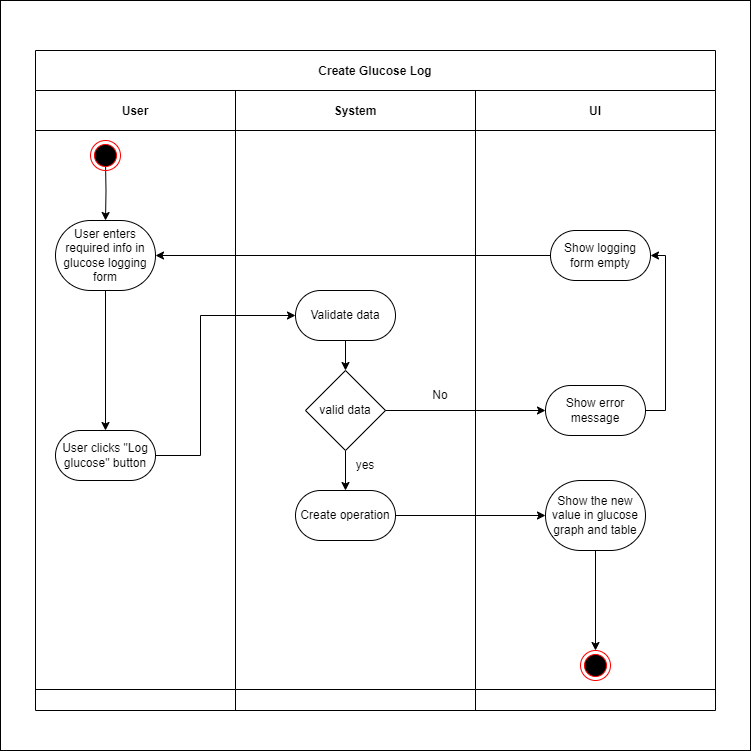

The diagram above was exported from draw.io. Its source (the exported page's mxGraphModel, read from the mxfile embedded in the PNG):
<mxGraphModel dx="1276" dy="986" grid="1" gridSize="10" guides="1" tooltips="1" connect="1" arrows="1" fold="1" page="1" pageScale="1" pageWidth="850" pageHeight="1100" math="0" shadow="0">
  <root>
    <mxCell id="0" />
    <mxCell id="1" parent="0" />
    <mxCell id="2" value="" style="rounded=0;whiteSpace=wrap;html=1;" vertex="1" parent="1">
      <mxGeometry x="50" y="40" width="750" height="750" as="geometry" />
    </mxCell>
    <mxCell id="3" value="Create Glucose Log" style="shape=table;childLayout=tableLayout;startSize=40;collapsible=0;recursiveResize=0;expand=0;fillColor=none;fontStyle=1" vertex="1" parent="1">
      <mxGeometry x="85" y="90" width="680" height="660" as="geometry" />
    </mxCell>
    <mxCell id="4" value="" style="shape=tableRow;horizontal=0;swimlaneHead=0;swimlaneBody=0;top=0;left=0;bottom=0;right=0;fillColor=none;points=[[0,0.5],[1,0.5]];portConstraint=eastwest;startSize=0;collapsible=0;recursiveResize=0;expand=0;fontStyle=1;" vertex="1" parent="3">
      <mxGeometry y="40" width="680" height="599" as="geometry" />
    </mxCell>
    <mxCell id="5" value="User" style="swimlane;swimlaneHead=0;swimlaneBody=0;connectable=0;fillColor=none;startSize=40;collapsible=0;recursiveResize=0;expand=0;fontStyle=1;" vertex="1" parent="4">
      <mxGeometry width="200" height="599" as="geometry">
        <mxRectangle width="200" height="599" as="alternateBounds" />
      </mxGeometry>
    </mxCell>
    <mxCell id="6" value="User enters required info in glucose logging form" style="rounded=1;whiteSpace=wrap;html=1;arcSize=50;" vertex="1" parent="5">
      <mxGeometry x="20" y="130" width="100" height="70" as="geometry" />
    </mxCell>
    <mxCell id="7" value="" style="edgeStyle=orthogonalEdgeStyle;rounded=0;orthogonalLoop=1;jettySize=auto;html=1;exitX=0.5;exitY=1;exitDx=0;exitDy=0;" edge="1" parent="5" source="6" target="9">
      <mxGeometry relative="1" as="geometry">
        <mxPoint x="70" y="270" as="sourcePoint" />
      </mxGeometry>
    </mxCell>
    <mxCell id="9" value="User clicks &quot;Log glucose&quot; button" style="rounded=1;whiteSpace=wrap;html=1;arcSize=50;" vertex="1" parent="5">
      <mxGeometry x="20" y="340" width="100" height="50" as="geometry" />
    </mxCell>
    <mxCell id="10" style="edgeStyle=orthogonalEdgeStyle;rounded=0;orthogonalLoop=1;jettySize=auto;html=1;exitX=0.5;exitY=1;exitDx=0;exitDy=0;entryX=0.5;entryY=0;entryDx=0;entryDy=0;" edge="1" parent="5" target="6">
      <mxGeometry relative="1" as="geometry">
        <mxPoint x="70" y="70" as="sourcePoint" />
      </mxGeometry>
    </mxCell>
    <mxCell id="11" value="" style="ellipse;html=1;shape=endState;fillColor=#000000;strokeColor=#ff0000;" vertex="1" parent="5">
      <mxGeometry x="55" y="50" width="30" height="30" as="geometry" />
    </mxCell>
    <mxCell id="12" value="System" style="swimlane;swimlaneHead=0;swimlaneBody=0;connectable=0;fillColor=none;startSize=40;collapsible=0;recursiveResize=0;expand=0;fontStyle=1;" vertex="1" parent="4">
      <mxGeometry x="200" width="240" height="599" as="geometry">
        <mxRectangle width="240" height="599" as="alternateBounds" />
      </mxGeometry>
    </mxCell>
    <mxCell id="13" value="" style="edgeStyle=orthogonalEdgeStyle;rounded=0;orthogonalLoop=1;jettySize=auto;html=1;" edge="1" parent="12" source="14" target="16">
      <mxGeometry relative="1" as="geometry" />
    </mxCell>
    <mxCell id="14" value="Validate data" style="rounded=1;whiteSpace=wrap;html=1;arcSize=50;" vertex="1" parent="12">
      <mxGeometry x="60" y="200" width="100" height="50" as="geometry" />
    </mxCell>
    <mxCell id="15" value="" style="edgeStyle=orthogonalEdgeStyle;rounded=0;orthogonalLoop=1;jettySize=auto;html=1;" edge="1" parent="12" source="16" target="17">
      <mxGeometry relative="1" as="geometry" />
    </mxCell>
    <mxCell id="16" value="valid data" style="rhombus;whiteSpace=wrap;html=1;" vertex="1" parent="12">
      <mxGeometry x="70" y="280" width="80" height="80" as="geometry" />
    </mxCell>
    <mxCell id="17" value="Create operation" style="rounded=1;whiteSpace=wrap;html=1;arcSize=50;" vertex="1" parent="12">
      <mxGeometry x="60" y="400" width="100" height="50" as="geometry" />
    </mxCell>
    <mxCell id="18" value="yes" style="text;html=1;align=center;verticalAlign=middle;whiteSpace=wrap;rounded=0;" vertex="1" parent="12">
      <mxGeometry x="100" y="360" width="60" height="30" as="geometry" />
    </mxCell>
    <mxCell id="19" value="No" style="text;html=1;align=center;verticalAlign=middle;whiteSpace=wrap;rounded=0;" vertex="1" parent="12">
      <mxGeometry x="175" y="290" width="60" height="30" as="geometry" />
    </mxCell>
    <mxCell id="20" value="UI" style="swimlane;swimlaneHead=0;swimlaneBody=0;connectable=0;fillColor=none;startSize=40;collapsible=0;recursiveResize=0;expand=0;fontStyle=1;" vertex="1" parent="4">
      <mxGeometry x="440" width="240" height="599" as="geometry">
        <mxRectangle width="240" height="599" as="alternateBounds" />
      </mxGeometry>
    </mxCell>
    <mxCell id="23" value="Show error message" style="rounded=1;whiteSpace=wrap;html=1;arcSize=50;" vertex="1" parent="20">
      <mxGeometry x="70" y="295" width="100" height="50" as="geometry" />
    </mxCell>
    <mxCell id="24" value="" style="edgeStyle=orthogonalEdgeStyle;rounded=0;orthogonalLoop=1;jettySize=auto;html=1;entryX=0.5;entryY=0;entryDx=0;entryDy=0;" edge="1" parent="20" source="25" target="26">
      <mxGeometry relative="1" as="geometry">
        <mxPoint x="120" y="480" as="targetPoint" />
      </mxGeometry>
    </mxCell>
    <mxCell id="25" value="Show the new value in glucose graph and table" style="rounded=1;whiteSpace=wrap;html=1;arcSize=50;" vertex="1" parent="20">
      <mxGeometry x="70" y="390" width="100" height="70" as="geometry" />
    </mxCell>
    <mxCell id="26" value="" style="ellipse;html=1;shape=endState;fillColor=#000000;strokeColor=#ff0000;" vertex="1" parent="20">
      <mxGeometry x="105" y="560" width="30" height="30" as="geometry" />
    </mxCell>
    <mxCell id="36" value="Show logging form empty" style="rounded=1;whiteSpace=wrap;html=1;arcSize=50;" vertex="1" parent="20">
      <mxGeometry x="75" y="140" width="100" height="50" as="geometry" />
    </mxCell>
    <mxCell id="22" style="edgeStyle=orthogonalEdgeStyle;rounded=0;orthogonalLoop=1;jettySize=auto;html=1;exitX=1;exitY=0.5;exitDx=0;exitDy=0;entryX=1;entryY=0.5;entryDx=0;entryDy=0;" edge="1" parent="20" source="23" target="36">
      <mxGeometry relative="1" as="geometry">
        <mxPoint x="160" y="125" as="targetPoint" />
        <Array as="points">
          <mxPoint x="190" y="320" />
          <mxPoint x="190" y="165" />
        </Array>
      </mxGeometry>
    </mxCell>
    <mxCell id="28" style="edgeStyle=orthogonalEdgeStyle;rounded=0;orthogonalLoop=1;jettySize=auto;html=1;entryX=0;entryY=0.5;entryDx=0;entryDy=0;" edge="1" parent="4" source="9" target="14">
      <mxGeometry relative="1" as="geometry">
        <Array as="points">
          <mxPoint x="165" y="365" />
          <mxPoint x="165" y="225" />
        </Array>
      </mxGeometry>
    </mxCell>
    <mxCell id="29" style="edgeStyle=orthogonalEdgeStyle;rounded=0;orthogonalLoop=1;jettySize=auto;html=1;entryX=0;entryY=0.5;entryDx=0;entryDy=0;" edge="1" parent="4" source="16" target="23">
      <mxGeometry relative="1" as="geometry" />
    </mxCell>
    <mxCell id="30" style="edgeStyle=orthogonalEdgeStyle;rounded=0;orthogonalLoop=1;jettySize=auto;html=1;entryX=0;entryY=0.5;entryDx=0;entryDy=0;" edge="1" parent="4" source="17" target="25">
      <mxGeometry relative="1" as="geometry" />
    </mxCell>
    <mxCell id="37" value="" style="edgeStyle=orthogonalEdgeStyle;rounded=0;orthogonalLoop=1;jettySize=auto;html=1;exitX=0;exitY=0.5;exitDx=0;exitDy=0;entryX=1;entryY=0.5;entryDx=0;entryDy=0;" edge="1" parent="4" source="36" target="6">
      <mxGeometry relative="1" as="geometry">
        <mxPoint x="165" y="100" as="sourcePoint" />
        <mxPoint x="165" y="240" as="targetPoint" />
      </mxGeometry>
    </mxCell>
    <mxCell id="32" value="" style="shape=tableRow;horizontal=0;swimlaneHead=0;swimlaneBody=0;top=0;left=0;bottom=0;right=0;fillColor=none;points=[[0,0.5],[1,0.5]];portConstraint=eastwest;startSize=0;collapsible=0;recursiveResize=0;expand=0;fontStyle=1;" vertex="1" parent="3">
      <mxGeometry y="639" width="680" height="21" as="geometry" />
    </mxCell>
    <mxCell id="33" value="" style="swimlane;swimlaneHead=0;swimlaneBody=0;connectable=0;fillColor=none;startSize=0;collapsible=0;recursiveResize=0;expand=0;fontStyle=1;" vertex="1" parent="32">
      <mxGeometry width="200" height="21" as="geometry">
        <mxRectangle width="200" height="21" as="alternateBounds" />
      </mxGeometry>
    </mxCell>
    <mxCell id="34" value="" style="swimlane;swimlaneHead=0;swimlaneBody=0;connectable=0;fillColor=none;startSize=0;collapsible=0;recursiveResize=0;expand=0;fontStyle=1;" vertex="1" parent="32">
      <mxGeometry x="200" width="240" height="21" as="geometry">
        <mxRectangle width="240" height="21" as="alternateBounds" />
      </mxGeometry>
    </mxCell>
    <mxCell id="35" value="" style="swimlane;swimlaneHead=0;swimlaneBody=0;connectable=0;fillColor=none;startSize=0;collapsible=0;recursiveResize=0;expand=0;fontStyle=1;" vertex="1" parent="32">
      <mxGeometry x="440" width="240" height="21" as="geometry">
        <mxRectangle width="240" height="21" as="alternateBounds" />
      </mxGeometry>
    </mxCell>
  </root>
</mxGraphModel>